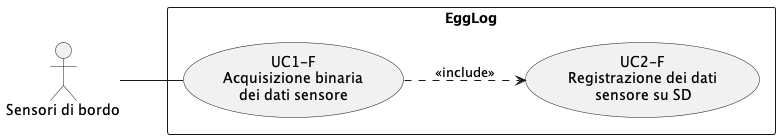

The diagram above was rendered by PlantUML. Its source (embedded in the PNG):
@startuml UC1
left to right direction
skinparam packageStyle rectangle

actor "Sensori di bordo" as Sensors

rectangle EggLog {
    usecase "UC1-F\nAcquisizione binaria\ndei dati sensore" as UC1
    usecase "UC2-F\nRegistrazione dei dati\nsensore su SD" as UC2
}

Sensors -- UC1
UC1 ..> UC2 : <<include>>
@enduml